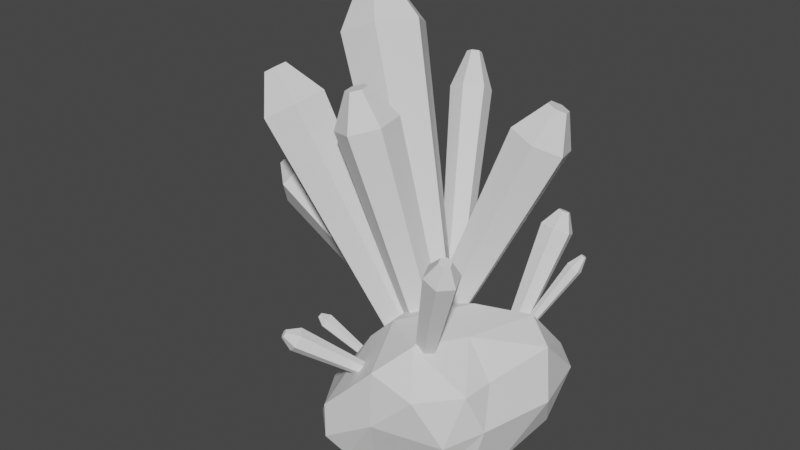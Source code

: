 # Source: CS_crystalrock03.blend  (saved by Blender 2.80.75; exported with 4.5.12 LTS)
import bpy
from mathutils import Matrix  # noqa: F401  (used for matrix-valued properties, if any)

bpy.ops.wm.read_factory_settings(use_empty=True)
scene = bpy.context.scene
scene.name = 'Scene'

# ---- collections
col_collection = bpy.data.collections.new('Collection'); scene.collection.children.link(col_collection)

# ---- world
world_world = bpy.data.worlds.new('World'); scene.world = world_world
world_world.use_nodes = True; world_world.node_tree.nodes.clear()
_N = world_world.node_tree.nodes; _L = world_world.node_tree.links
n0 = _N.new('ShaderNodeOutputWorld'); n0.name = 'World Output'; n0.location = (300, 300)
n1 = _N.new('ShaderNodeBackground'); n1.name = 'Background'; n1.location = (10, 300)
n1.inputs[0].default_value = (0.05088, 0.05088, 0.05088, 1.0)
_L.new(n1.outputs[0], n0.inputs[0])
n0.is_active_output = True
world_world.color = (0.05088, 0.05088, 0.05088)
world_world.use_sun_shadow = False
world_world.sun_shadow_jitter_overblur = 0.0

# ---- meshes
me_cylinder_005 = bpy.data.meshes.new('Cylinder.005')
me_cylinder_005.from_pydata([(0.8357, 0.4566, 0.8492), (0.2254, 0.2755, 3.781), (0.8669, 0.2165, 0.8323), (0.2828, -0.1675, 3.75), (0.6811, 0.07421, 0.7679), (-0.0599, -0.4299, 3.631), (0.4641, 0.1721, 0.7203), (-0.4601, -0.2494, 3.543), (0.433, 0.4122, 0.7371), (-0.5176, 0.1936, 3.574), (0.6188, 0.5545, 0.8016), (-0.1748, 0.456, 3.693), (-0.09986, -0.1001, 4.162), (-0.1203, 0.05734, 4.173), (-0.2217, -0.1935, 4.119), (-0.364, -0.1293, 4.088), (-0.3845, 0.02823, 4.099), (-0.2626, 0.1215, 4.141), (0.6946, 0.9795, 0.501), (-0.8455, 2.136, 4.384), (0.8519, 0.696, 0.6345), (-0.5553, 1.614, 4.63), (0.6862, 0.387, 0.6341), (-0.861, 1.044, 4.629), (0.3631, 0.3615, 0.5002), (-1.457, 0.9965, 4.382), (0.2058, 0.645, 0.3667), (-1.747, 1.519, 4.136), (0.3715, 0.954, 0.3671), (-1.441, 2.089, 4.137), (-1.213, 1.729, 5.102), (-1.316, 1.915, 5.015), (-1.321, 1.526, 5.102), (-1.533, 1.51, 5.014), (-1.636, 1.695, 4.926), (-1.528, 1.898, 4.927), (0.7287, 1.047, 0.4724), (-0.1089, 2.797, 3.324), (0.7475, 0.9118, 0.5569), (-0.07432, 2.547, 3.48), (0.6207, 0.8027, 0.5782), (-0.3081, 2.346, 3.519), (0.4752, 0.8292, 0.515), (-0.5765, 2.395, 3.402), (0.4564, 0.9648, 0.4305), (-0.6111, 2.645, 3.247), (0.5832, 1.074, 0.4092), (-0.3773, 2.846, 3.207), (-0.4009, 2.848, 3.871), (-0.4132, 2.937, 3.816), (-0.4841, 2.776, 3.885), (-0.5795, 2.794, 3.844), (-0.5918, 2.883, 3.788), (-0.5087, 2.954, 3.774), (0.4097, 1.034, 0.5192), (-1.228, 2.956, 1.643), (0.3792, 0.9496, 0.6118), (-1.284, 2.8, 1.814), (0.2767, 0.8627, 0.5975), (-1.473, 2.64, 1.787), (0.2049, 0.86, 0.4906), (-1.606, 2.635, 1.59), (0.2355, 0.9442, 0.3979), (-1.549, 2.79, 1.419), (0.3379, 1.031, 0.4122), (-1.36, 2.951, 1.445), (-1.65, 3.098, 1.867), (-1.63, 3.153, 1.807), (-1.717, 3.041, 1.858), (-1.764, 3.039, 1.788), (-1.744, 3.094, 1.727), (-1.677, 3.151, 1.736), (0.3834, 0.7512, 0.6973), (-2.216, 1.335, 2.027), (0.37, 0.507, 0.7636), (-2.241, 0.8848, 2.15), (0.281, 0.3779, 0.6172), (-2.405, 0.6467, 1.88), (0.2055, 0.4931, 0.4044), (-2.545, 0.8592, 1.487), (0.219, 0.7373, 0.3381), (-2.52, 1.31, 1.365), (0.3079, 0.8664, 0.4845), (-2.356, 1.548, 1.635), (-2.766, 1.099, 2.093), (-2.757, 1.259, 2.05), (-2.824, 1.014, 1.997), (-2.874, 1.09, 1.857), (-2.865, 1.25, 1.814), (-2.807, 1.335, 1.91), (0.3267, 0.5441, 0.6626), (-1.43, 0.5502, 3.651), (0.5206, 0.3698, 0.7658), (-1.072, 0.2287, 3.842), (0.4944, 0.09301, 0.7287), (-1.12, -0.2818, 3.773), (0.2742, -0.009408, 0.5884), (-1.527, -0.4707, 3.514), (0.0803, 0.1649, 0.4852), (-1.884, -0.1492, 3.324), (0.1065, 0.4417, 0.5223), (-1.836, 0.3613, 3.392), (-1.623, 0.0699, 4.156), (-1.75, 0.1842, 4.088), (-1.64, -0.1116, 4.131), (-1.785, -0.1788, 4.039), (-1.912, -0.06444, 3.972), (-1.895, 0.1171, 3.996), (0.9279, 0.5794, 0.6798), (2.08, 1.28, 3.36), (0.7744, 0.4193, 0.7783), (1.797, 0.9848, 3.542), (0.5495, 0.4879, 0.8385), (1.382, 1.111, 3.653), (0.4781, 0.7167, 0.8002), (1.251, 1.533, 3.582), (0.6316, 0.8769, 0.7016), (1.534, 1.829, 3.4), (0.8565, 0.8082, 0.6414), (1.949, 1.702, 3.289), (1.869, 1.38, 3.94), (1.97, 1.485, 3.876), (1.721, 1.425, 3.98), (1.675, 1.575, 3.955), (1.775, 1.68, 3.89), (1.923, 1.635, 3.85), (0.5469, -0.7534, 0.5653), (-0.1688, -1.37, 1.152), (0.6135, -0.7697, 0.6235), (-0.04593, -1.4, 1.259), (0.6702, -0.8381, 0.6091), (0.05857, -1.526, 1.233), (0.6602, -0.8902, 0.5364), (0.04023, -1.623, 1.099), (0.5936, -0.8738, 0.4781), (-0.08261, -1.592, 0.9911), (0.537, -0.8055, 0.4926), (-0.1871, -1.466, 1.018), (-0.1664, -1.572, 1.266), (-0.21, -1.561, 1.228), (-0.1292, -1.617, 1.257), (-0.1357, -1.651, 1.209), (-0.1794, -1.64, 1.171), (-0.2166, -1.595, 1.18), (-0.3722, 0.3046, -0.1481), (-1.048, 0.1989, 0.2768), (-0.3375, 0.2691, -0.1059), (-0.9843, 0.1334, 0.3546), (-0.3288, 0.2054, -0.1164), (-0.9683, 0.01581, 0.3353), (-0.3548, 0.1772, -0.1691), (-1.016, -0.03625, 0.2382), (-0.3895, 0.2127, -0.2113), (-1.08, 0.02926, 0.1603), (-0.3982, 0.2764, -0.2008), (-1.096, 0.1468, 0.1797), (-1.124, 0.07388, 0.3597), (-1.147, 0.09717, 0.332), (-1.118, 0.03207, 0.3528), (-1.135, 0.01356, 0.3183), (-1.158, 0.03685, 0.2906), (-1.164, 0.07866, 0.2975), (1.576, 1.282, 0.4611), (1.873, 1.945, 1.926), (1.485, 1.2, 0.5114), (1.705, 1.795, 2.019), (1.358, 1.235, 0.5113), (1.47, 1.859, 2.018), (1.321, 1.352, 0.4608), (1.403, 2.075, 1.925), (1.412, 1.433, 0.4104), (1.571, 2.225, 1.832), (1.54, 1.398, 0.4105), (1.806, 2.16, 1.833), (1.692, 2.046, 2.197), (1.752, 2.1, 2.164), (1.609, 2.069, 2.197), (1.585, 2.146, 2.164), (1.645, 2.199, 2.131), (1.728, 2.176, 2.131), (1.604, 1.275, 0.4503), (2.178, 1.729, 1.526), (1.556, 1.257, 0.4822), (2.089, 1.696, 1.585), (1.505, 1.294, 0.4902), (1.995, 1.765, 1.6), (1.503, 1.35, 0.4663), (1.991, 1.868, 1.556), (1.551, 1.368, 0.4345), (2.08, 1.901, 1.497), (1.602, 1.331, 0.4264), (2.173, 1.832, 1.482), (2.172, 1.841, 1.733), (2.204, 1.853, 1.712), (2.139, 1.866, 1.738), (2.137, 1.902, 1.722), (2.169, 1.914, 1.701), (2.202, 1.89, 1.696), (1.228, -0.6416, 0.9144), (1.651, -1.022, 2.451), (1.184, -0.5222, 0.9513), (1.57, -0.8018, 2.519), (1.264, -0.417, 0.9455), (1.719, -0.6079, 2.508), (1.389, -0.4314, 0.9027), (1.949, -0.6344, 2.43), (1.433, -0.5508, 0.8658), (2.03, -0.8547, 2.361), (1.352, -0.656, 0.8716), (1.881, -1.049, 2.372), (1.798, -0.8663, 2.718), (1.827, -0.9447, 2.693), (1.851, -0.7974, 2.714), (1.933, -0.8068, 2.686), (1.962, -0.8851, 2.661), (1.909, -0.9541, 2.665)], [], [(0, 1, 3, 2), (2, 3, 5, 4), (4, 5, 7, 6), (6, 7, 9, 8), (5, 3, 12, 14), (8, 9, 11, 10), (10, 11, 1, 0), (0, 2, 4, 6, 8, 10), (12, 13, 17, 16, 15, 14), (11, 9, 16, 17), (3, 1, 13, 12), (7, 5, 14, 15), (1, 11, 17, 13), (9, 7, 15, 16), (18, 19, 21, 20), (20, 21, 23, 22), (22, 23, 25, 24), (24, 25, 27, 26), (23, 21, 30, 32), (26, 27, 29, 28), (28, 29, 19, 18), (18, 20, 22, 24, 26, 28), (30, 31, 35, 34, 33, 32), (29, 27, 34, 35), (21, 19, 31, 30), (25, 23, 32, 33), (19, 29, 35, 31), (27, 25, 33, 34), (36, 37, 39, 38), (38, 39, 41, 40), (40, 41, 43, 42), (42, 43, 45, 44), (41, 39, 48, 50), (44, 45, 47, 46), (46, 47, 37, 36), (36, 38, 40, 42, 44, 46), (48, 49, 53, 52, 51, 50), (47, 45, 52, 53), (39, 37, 49, 48), (43, 41, 50, 51), (37, 47, 53, 49), (45, 43, 51, 52), (54, 55, 57, 56), (56, 57, 59, 58), (58, 59, 61, 60), (60, 61, 63, 62), (59, 57, 66, 68), (62, 63, 65, 64), (64, 65, 55, 54), (54, 56, 58, 60, 62, 64), (66, 67, 71, 70, 69, 68), (65, 63, 70, 71), (57, 55, 67, 66), (61, 59, 68, 69), (55, 65, 71, 67), (63, 61, 69, 70), (72, 73, 75, 74), (74, 75, 77, 76), (76, 77, 79, 78), (78, 79, 81, 80), (77, 75, 84, 86), (80, 81, 83, 82), (82, 83, 73, 72), (72, 74, 76, 78, 80, 82), (84, 85, 89, 88, 87, 86), (83, 81, 88, 89), (75, 73, 85, 84), (79, 77, 86, 87), (73, 83, 89, 85), (81, 79, 87, 88), (90, 91, 93, 92), (92, 93, 95, 94), (94, 95, 97, 96), (96, 97, 99, 98), (95, 93, 102, 104), (98, 99, 101, 100), (100, 101, 91, 90), (90, 92, 94, 96, 98, 100), (102, 103, 107, 106, 105, 104), (101, 99, 106, 107), (93, 91, 103, 102), (97, 95, 104, 105), (91, 101, 107, 103), (99, 97, 105, 106), (108, 109, 111, 110), (110, 111, 113, 112), (112, 113, 115, 114), (114, 115, 117, 116), (113, 111, 120, 122), (116, 117, 119, 118), (118, 119, 109, 108), (108, 110, 112, 114, 116, 118), (120, 121, 125, 124, 123, 122), (119, 117, 124, 125), (111, 109, 121, 120), (115, 113, 122, 123), (109, 119, 125, 121), (117, 115, 123, 124), (126, 127, 129, 128), (128, 129, 131, 130), (130, 131, 133, 132), (132, 133, 135, 134), (131, 129, 138, 140), (134, 135, 137, 136), (136, 137, 127, 126), (126, 128, 130, 132, 134, 136), (138, 139, 143, 142, 141, 140), (137, 135, 142, 143), (129, 127, 139, 138), (133, 131, 140, 141), (127, 137, 143, 139), (135, 133, 141, 142), (144, 145, 147, 146), (146, 147, 149, 148), (148, 149, 151, 150), (150, 151, 153, 152), (149, 147, 156, 158), (152, 153, 155, 154), (154, 155, 145, 144), (144, 146, 148, 150, 152, 154), (156, 157, 161, 160, 159, 158), (155, 153, 160, 161), (147, 145, 157, 156), (151, 149, 158, 159), (145, 155, 161, 157), (153, 151, 159, 160), (162, 163, 165, 164), (164, 165, 167, 166), (166, 167, 169, 168), (168, 169, 171, 170), (167, 165, 174, 176), (170, 171, 173, 172), (172, 173, 163, 162), (162, 164, 166, 168, 170, 172), (174, 175, 179, 178, 177, 176), (173, 171, 178, 179), (165, 163, 175, 174), (169, 167, 176, 177), (163, 173, 179, 175), (171, 169, 177, 178), (180, 181, 183, 182), (182, 183, 185, 184), (184, 185, 187, 186), (186, 187, 189, 188), (185, 183, 192, 194), (188, 189, 191, 190), (190, 191, 181, 180), (180, 182, 184, 186, 188, 190), (192, 193, 197, 196, 195, 194), (191, 189, 196, 197), (183, 181, 193, 192), (187, 185, 194, 195), (181, 191, 197, 193), (189, 187, 195, 196), (198, 199, 201, 200), (200, 201, 203, 202), (202, 203, 205, 204), (204, 205, 207, 206), (203, 201, 210, 212), (206, 207, 209, 208), (208, 209, 199, 198), (198, 200, 202, 204, 206, 208), (210, 211, 215, 214, 213, 212), (209, 207, 214, 215), (201, 199, 211, 210), (205, 203, 212, 213), (199, 209, 215, 211), (207, 205, 213, 214)])
_uv = me_cylinder_005.uv_layers.new(name='UVMap')
_uv.uv.foreach_set('vector', [0.9792, 0.0, 0.9792, 0.2753, 0.9312, 0.2796, 0.9532, 0.002361, 0.7578, 0.006697, 0.7578, 0.3151, 0.7177, 0.3028, 0.7361, 0.0, 0.7361, 0.0, 0.7177, 0.3028, 0.6731, 0.3074, 0.7119, 0.002485, 0.8124, 0.3252, 0.7578, 0.06784, 0.8055, 0.0691, 0.8382, 0.3259, 0.7177, 0.3028, 0.7578, 0.3151, 0.7257, 0.3686, 0.7115, 0.3642, 0.2834, 0.7596, 0.2451, 0.445, 0.2826, 0.4327, 0.3038, 0.7529, 0.3038, 0.7529, 0.2826, 0.4327, 0.3288, 0.4359, 0.3288, 0.7547, 0.7958, 0.3484, 0.7823, 0.371, 0.7633, 0.371, 0.7578, 0.3484, 0.7713, 0.3259, 0.7903, 0.3259, 0.0683, 0.8212, 0.05121, 0.8202, 0.04142, 0.8078, 0.04872, 0.7964, 0.06581, 0.7974, 0.0756, 0.8098, 0.8382, 0.0445, 0.8055, 0.0691, 0.7894, 0.008746, 0.801, 0.0, 0.0756, 0.8774, 0.02754, 0.8745, 0.05121, 0.8202, 0.0683, 0.8212, 0.6731, 0.3074, 0.7177, 0.3028, 0.7115, 0.3642, 0.6956, 0.3658, 0.02754, 0.8745, 0.0, 0.8395, 0.04142, 0.8078, 0.05121, 0.8202, 0.8055, 0.0691, 0.7578, 0.06784, 0.7724, 0.008296, 0.7894, 0.008746, 0.1174, 0.04509, 0.122, 0.3952, 0.05673, 0.4132, 0.08198, 0.05485, 0.08198, 0.05485, 0.05673, 0.4132, 0.0, 0.3806, 0.05122, 0.03718, 0.355, 0.5575, 0.3386, 0.07944, 0.4096, 0.07944, 0.3935, 0.5575, 0.1537, 0.4029, 0.122, 0.02284, 0.1839, 0.0, 0.1872, 0.3905, 0.5626, 0.7823, 0.6088, 0.7337, 0.6443, 0.8138, 0.6279, 0.8311, 0.1872, 0.3905, 0.1839, 0.0, 0.2451, 0.02284, 0.2204, 0.4029, 0.4271, 0.5568, 0.4096, 0.07678, 0.4804, 0.07678, 0.4655, 0.5568, 0.1174, 0.04509, 0.08198, 0.05485, 0.05122, 0.03718, 0.05587, 0.009755, 0.09128, 0.0, 0.122, 0.01767, 0.6443, 0.8138, 0.6679, 0.8131, 0.675, 0.8296, 0.6586, 0.8469, 0.6351, 0.8476, 0.6279, 0.8311, 0.2442, 0.7612, 0.2961, 0.8032, 0.2201, 0.846, 0.2016, 0.8311, 0.6088, 0.7337, 0.675, 0.7317, 0.6679, 0.8131, 0.6443, 0.8138, 0.4096, 0.07944, 0.3386, 0.07944, 0.3616, 0.0, 0.3869, 1.057e-07, 0.4804, 0.07678, 0.4096, 0.07678, 0.4362, 0.0, 0.4613, 5.287e-08, 0.2961, 0.8032, 0.3042, 0.8697, 0.2229, 0.8697, 0.2201, 0.846, 0.09366, 0.7281, 0.07877, 0.4132, 0.1113, 0.4137, 0.1113, 0.7284, 0.7838, 0.8093, 0.7583, 0.4388, 0.7824, 0.4321, 0.7969, 0.8056, 0.7969, 0.8056, 0.7824, 0.4321, 0.8141, 0.433, 0.8141, 0.8062, 0.2098, 0.7612, 0.2016, 0.4639, 0.2342, 0.4639, 0.2274, 0.7612, 0.8137, 0.8775, 0.7811, 0.8797, 0.7987, 0.8253, 0.8102, 0.8245, 0.9829, 0.664, 0.9701, 0.3768, 1.0, 0.3876, 0.9991, 0.6699, 0.8678, 0.3774, 0.8463, 0.7416, 0.8141, 0.7406, 0.8504, 0.3768, 1.0, 0.6821, 0.9846, 0.6885, 0.9684, 0.6827, 0.9676, 0.6705, 0.9829, 0.664, 0.9991, 0.6699, 0.7987, 0.8253, 0.7905, 0.8181, 0.794, 0.8101, 0.8056, 0.8093, 0.8137, 0.8165, 0.8102, 0.8245, 0.8463, 0.7416, 0.8678, 0.7501, 0.8428, 0.8093, 0.8351, 0.8062, 0.7811, 0.8797, 0.7583, 0.8594, 0.7905, 0.8181, 0.7987, 0.8253, 0.8141, 0.433, 0.7824, 0.4321, 0.7855, 0.3768, 0.7968, 0.3772, 0.8141, 0.7406, 0.8463, 0.7416, 0.8351, 0.8062, 0.8237, 0.8059, 0.2342, 0.4639, 0.2016, 0.4639, 0.2132, 0.4029, 0.2247, 0.4029, 0.9059, 0.3452, 0.8846, 0.05185, 0.9079, 0.0541, 0.9186, 0.3465, 0.9186, 0.3465, 0.9079, 0.0541, 0.9312, 0.04951, 0.9312, 0.344, 0.1043, 0.7301, 0.1043, 0.9966, 0.07877, 0.9935, 0.09046, 0.7284, 0.8595, 0.3497, 0.8382, 0.04839, 0.8622, 0.04553, 0.8725, 0.3481, 0.9312, 0.04951, 0.9079, 0.0541, 0.9061, 0.001631, 0.9144, 0.0, 0.8725, 0.3481, 0.8622, 0.04553, 0.8846, 0.04779, 0.8846, 0.3493, 0.9794, 1.0, 0.9676, 0.7406, 0.9935, 0.7384, 0.9935, 0.9988, 0.86, 0.3584, 0.86, 0.371, 0.8491, 0.3749, 0.8382, 0.3662, 0.8382, 0.3536, 0.8491, 0.3497, 0.06897, 0.9276, 0.0634, 0.934, 0.05435, 0.9334, 0.05088, 0.9264, 0.05645, 0.92, 0.0655, 0.9206, 0.8846, 0.04779, 0.8622, 0.04553, 0.8594, 0.0, 0.8673, 0.0008039, 0.9079, 0.0541, 0.8846, 0.05185, 0.8978, 0.0008324, 0.9061, 0.001631, 0.04353, 0.8774, 0.06897, 0.8792, 0.0655, 0.9206, 0.05645, 0.92, 0.9935, 0.7384, 0.9676, 0.7406, 0.9719, 0.6893, 0.9812, 0.6885, 0.8622, 0.04553, 0.8382, 0.04839, 0.8509, 0.001017, 0.8594, 0.0, 0.4193, 0.9398, 0.4096, 0.6119, 0.4609, 0.6119, 0.4472, 0.9398, 0.01947, 0.7964, 0.0, 0.4666, 0.03937, 0.466, 0.04081, 0.796, 0.04081, 0.796, 0.03937, 0.466, 0.07877, 0.4666, 0.06217, 0.7964, 0.8765, 0.7601, 0.8678, 0.4313, 0.9192, 0.4313, 0.9044, 0.7601, 0.03937, 0.466, 0.0, 0.4666, 0.02516, 0.4134, 0.03916, 0.4132, 0.1421, 0.7861, 0.122, 0.4563, 0.16, 0.4556, 0.1626, 0.7857, 0.1626, 0.7857, 0.16, 0.4556, 0.2016, 0.4563, 0.1852, 0.7861, 0.2898, 0.9079, 0.2686, 0.9259, 0.2474, 0.9157, 0.2474, 0.8876, 0.2686, 0.8697, 0.2898, 0.8798, 0.1566, 0.9142, 0.1489, 0.8975, 0.1567, 0.8808, 0.1721, 0.8808, 0.1798, 0.8975, 0.172, 0.9142, 0.16, 0.4556, 0.122, 0.4563, 0.1487, 0.4031, 0.1622, 0.4029, 0.4609, 0.6119, 0.4096, 0.6119, 0.4222, 0.5568, 0.4405, 0.5568, 0.07877, 0.4666, 0.03937, 0.466, 0.03916, 0.4132, 0.05316, 0.4134, 0.2016, 0.4563, 0.16, 0.4556, 0.1622, 0.4029, 0.177, 0.4031, 0.9192, 0.4313, 0.8678, 0.4313, 0.8799, 0.3768, 0.8982, 0.3768, 0.548, 0.007214, 0.5236, 0.3801, 0.4804, 0.3668, 0.5246, 0.0, 0.6731, 0.0, 0.6301, 0.2968, 0.577, 0.3024, 0.6443, 0.003022, 0.3088, 0.4327, 0.2451, 0.07701, 0.3, 0.07443, 0.3386, 0.4313, 0.5834, 0.7317, 0.577, 0.3909, 0.6238, 0.3768, 0.6088, 0.7241, 0.577, 0.3024, 0.6301, 0.2968, 0.6159, 0.3676, 0.597, 0.3696, 0.6088, 0.7241, 0.6238, 0.3768, 0.675, 0.3909, 0.6366, 0.7317, 0.577, 0.005558, 0.577, 0.377, 0.5236, 0.3801, 0.548, 0.007214, 0.6234, 0.8922, 0.6234, 0.8657, 0.6484, 0.8476, 0.6735, 0.856, 0.6735, 0.8825, 0.6484, 0.9006, 0.1722, 0.8808, 0.1614, 0.868, 0.1708, 0.8533, 0.1909, 0.8514, 0.2016, 0.8642, 0.1922, 0.8789, 0.1451, 0.7914, 0.2016, 0.7861, 0.1909, 0.8514, 0.1708, 0.8533, 0.6301, 0.2968, 0.6731, 0.3226, 0.6312, 0.3768, 0.6159, 0.3676, 0.3, 0.07443, 0.2451, 0.07701, 0.2624, 0.006958, 0.282, 0.00604, 0.1188, 0.8329, 0.1451, 0.7914, 0.1708, 0.8533, 0.1614, 0.868, 0.3386, 0.05745, 0.3, 0.07443, 0.282, 0.00604, 0.2957, 0.0, 0.5437, 0.7635, 0.5278, 0.4312, 0.5625, 0.4313, 0.5625, 0.7635, 0.9584, 0.3768, 0.9676, 0.7091, 0.9192, 0.7091, 0.9322, 0.3768, 0.6754, 0.7616, 0.675, 0.4307, 0.7218, 0.4339, 0.7007, 0.7634, 0.7007, 0.7634, 0.7218, 0.4339, 0.7583, 0.4339, 0.7205, 0.7634, 0.9192, 0.7091, 0.9676, 0.7091, 0.9572, 0.7624, 0.94, 0.7624, 0.3822, 0.5575, 0.3874, 0.8863, 0.3386, 0.8863, 0.3558, 0.5575, 0.518, 0.7657, 0.4804, 0.4352, 0.5278, 0.4312, 0.5437, 0.7635, 0.2016, 0.8833, 0.2245, 0.8697, 0.2474, 0.8828, 0.2474, 0.9096, 0.2245, 0.9233, 0.2016, 0.9102, 0.1489, 0.8897, 0.1489, 0.9073, 0.1339, 0.9161, 0.1188, 0.9073, 0.1188, 0.8896, 0.1339, 0.8808, 0.3386, 0.8863, 0.3874, 0.8863, 0.3744, 0.9425, 0.3571, 0.9425, 0.5625, 0.4313, 0.5278, 0.4312, 0.5161, 0.3801, 0.5284, 0.3801, 0.7218, 0.4339, 0.675, 0.4307, 0.7013, 0.3768, 0.7179, 0.378, 0.5278, 0.4312, 0.4804, 0.4352, 0.4992, 0.3815, 0.5161, 0.3801, 0.7583, 0.4339, 0.7218, 0.4339, 0.7179, 0.378, 0.7308, 0.378, 0.4684, 0.9273, 0.4624, 0.8418, 0.4797, 0.8459, 0.4777, 0.9296, 0.4639, 0.8418, 0.4609, 0.7207, 0.4792, 0.7207, 0.4737, 0.8418, 0.6234, 0.851, 0.6234, 0.9397, 0.606, 0.943, 0.6139, 0.8528, 0.6139, 0.8528, 0.606, 0.943, 0.5926, 0.9334, 0.6067, 0.8476, 0.4792, 0.7207, 0.4609, 0.7207, 0.4664, 0.6996, 0.4729, 0.6996, 0.4651, 0.6996, 0.4609, 0.5764, 0.4792, 0.5764, 0.475, 0.6996, 0.5831, 0.9553, 0.5626, 0.8719, 0.5803, 0.8732, 0.5926, 0.956, 0.4684, 0.9273, 0.4777, 0.9296, 0.4797, 0.937, 0.4722, 0.9422, 0.4629, 0.94, 0.4609, 0.9325, 0.8139, 0.9046, 0.8097, 0.9091, 0.8037, 0.9092, 0.8018, 0.9047, 0.806, 0.9002, 0.8121, 0.9001, 0.4792, 0.5764, 0.4609, 0.5764, 0.4668, 0.5568, 0.4733, 0.5568, 0.5926, 0.8628, 0.5803, 0.8732, 0.5745, 0.8513, 0.5789, 0.8476, 0.7969, 0.8799, 0.8139, 0.8797, 0.8121, 0.9001, 0.806, 0.9002, 0.5803, 0.8732, 0.5626, 0.8719, 0.5682, 0.8509, 0.5745, 0.8513, 0.7851, 0.8927, 0.7969, 0.8799, 0.806, 0.9002, 0.8018, 0.9047, 0.9466, 0.2818, 0.9409, 0.366, 0.9312, 0.362, 0.9414, 0.2796, 0.02199, 0.8781, 0.01262, 0.9653, 0.0, 0.9642, 0.01515, 0.8774, 0.03656, 0.9764, 0.02199, 0.8956, 0.03484, 0.8951, 0.04353, 0.9761, 0.863, 0.81, 0.863, 0.8993, 0.8536, 0.8989, 0.8579, 0.8098, 0.0, 0.9642, 0.01262, 0.9653, 0.008761, 0.9803, 0.004274, 0.9799, 0.8579, 0.8098, 0.8536, 0.8989, 0.8409, 0.898, 0.851, 0.8093, 0.9534, 0.2813, 0.9534, 0.365, 0.9409, 0.366, 0.9466, 0.2818, 0.5625, 0.7185, 0.5684, 0.715, 0.5744, 0.7187, 0.5744, 0.7259, 0.5684, 0.7294, 0.5625, 0.7258, 0.116, 0.7323, 0.1137, 0.7361, 0.109, 0.7361, 0.1066, 0.7323, 0.1089, 0.7284, 0.1136, 0.7284, 0.8409, 0.898, 0.8536, 0.8989, 0.8505, 0.913, 0.846, 0.9127, 0.01262, 0.9653, 0.02199, 0.9676, 0.01209, 0.9812, 0.008761, 0.9803, 0.03484, 0.8951, 0.02199, 0.8956, 0.02587, 0.8792, 0.03044, 0.879, 0.1175, 0.7481, 0.1043, 0.7481, 0.109, 0.7361, 0.1137, 0.7361, 0.04353, 0.8906, 0.03484, 0.8951, 0.03044, 0.879, 0.03353, 0.8774, 0.5249, 0.766, 0.5249, 0.9445, 0.5063, 0.947, 0.5148, 0.7673, 0.5148, 0.7673, 0.5063, 0.947, 0.4804, 0.944, 0.5008, 0.7657, 0.9393, 0.9687, 0.9192, 0.7973, 0.9454, 0.7969, 0.9535, 0.9685, 0.9535, 0.9685, 0.9454, 0.7969, 0.963, 0.7905, 0.963, 0.965, 0.4804, 0.944, 0.5063, 0.947, 0.4997, 0.9723, 0.4904, 0.9713, 0.3163, 0.9673, 0.3042, 0.7947, 0.3306, 0.7924, 0.3306, 0.9661, 0.7222, 0.9652, 0.7215, 0.7878, 0.748, 0.7878, 0.7366, 0.9652, 0.6473, 0.9206, 0.6353, 0.9288, 0.6234, 0.9228, 0.6234, 0.9087, 0.6353, 0.9006, 0.6473, 0.9065, 0.7771, 0.8954, 0.7676, 0.8954, 0.7627, 0.8876, 0.7674, 0.8797, 0.7769, 0.8797, 0.7818, 0.8876, 0.3306, 0.7924, 0.3042, 0.7947, 0.3089, 0.762, 0.3183, 0.7612, 0.7851, 0.9196, 0.7583, 0.9196, 0.7676, 0.8954, 0.7771, 0.8954, 0.9454, 0.7969, 0.9192, 0.7973, 0.9286, 0.7648, 0.9379, 0.7646, 0.748, 0.7878, 0.7215, 0.7878, 0.7333, 0.7634, 0.7427, 0.7634, 0.963, 0.7905, 0.9454, 0.7969, 0.9379, 0.7646, 0.9441, 0.7624, 0.3936, 0.7229, 0.3874, 0.5803, 0.3983, 0.5793, 0.3995, 0.7224, 0.3995, 0.7224, 0.3983, 0.5793, 0.4093, 0.5803, 0.4055, 0.7229, 0.565, 0.5475, 0.5625, 0.4032, 0.5748, 0.4032, 0.5717, 0.5475, 0.4094, 0.7239, 0.4094, 0.8636, 0.3988, 0.8617, 0.4036, 0.7229, 0.4093, 0.5803, 0.3983, 0.5793, 0.3982, 0.5575, 0.4021, 0.5578, 0.4036, 0.7229, 0.3988, 0.8617, 0.3874, 0.8627, 0.3974, 0.7234, 0.5642, 0.715, 0.5625, 0.5712, 0.5747, 0.5712, 0.5709, 0.715, 0.11, 0.762, 0.1043, 0.7584, 0.1043, 0.7515, 0.11, 0.7481, 0.1156, 0.7516, 0.1156, 0.7586, 0.2342, 0.4092, 0.2342, 0.4048, 0.2381, 0.4029, 0.2419, 0.4054, 0.2419, 0.4097, 0.2381, 0.4116, 0.3874, 0.8627, 0.3988, 0.8617, 0.3974, 0.8863, 0.3934, 0.8867, 0.3983, 0.5793, 0.3874, 0.5803, 0.3943, 0.5578, 0.3982, 0.5575, 0.5748, 0.4032, 0.5625, 0.4032, 0.5659, 0.3801, 0.5703, 0.3801, 0.5747, 0.5712, 0.5625, 0.5712, 0.5656, 0.5475, 0.57, 0.5475, 0.3988, 0.8617, 0.4094, 0.8636, 0.4012, 0.887, 0.3974, 0.8863, 0.9038, 0.7604, 0.9144, 0.9413, 0.891, 0.9407, 0.8911, 0.7601, 0.8911, 0.7601, 0.891, 0.9407, 0.8678, 0.9413, 0.8786, 0.7604, 0.817, 0.9835, 0.8141, 0.8093, 0.8409, 0.8093, 0.8315, 0.9835, 0.6861, 0.9737, 0.675, 0.7925, 0.6989, 0.7914, 0.699, 0.9732, 0.8678, 0.9413, 0.891, 0.9407, 0.8911, 0.9709, 0.8829, 0.9711, 0.699, 0.9732, 0.6989, 0.7914, 0.7215, 0.7925, 0.7113, 0.9737, 0.5316, 0.9607, 0.5249, 0.7988, 0.5518, 0.7988, 0.5462, 0.9607, 0.8846, 0.3666, 0.8846, 0.3525, 0.8965, 0.3465, 0.9085, 0.3546, 0.9085, 0.3688, 0.8965, 0.3748, 0.799, 0.3336, 0.8039, 0.3259, 0.8134, 0.3259, 0.8181, 0.3336, 0.8132, 0.3414, 0.8036, 0.3414, 0.7215, 0.7925, 0.6989, 0.7914, 0.698, 0.7634, 0.706, 0.7637, 0.891, 0.9407, 0.9144, 0.9413, 0.8994, 0.9711, 0.8911, 0.9709, 0.8227, 0.3663, 0.7958, 0.3663, 0.8036, 0.3414, 0.8132, 0.3414, 0.5518, 0.7988, 0.5249, 0.7988, 0.5336, 0.7657, 0.5431, 0.7657, 0.6989, 0.7914, 0.675, 0.7925, 0.6895, 0.7637, 0.698, 0.7634])
me_cylinder_005.use_remesh_preserve_volume = False
me_cylinder_005.use_remesh_preserve_attributes = False
me_cylinder_005.use_mirror_vertex_groups = False
me_cylinder_005.update()
me_icosphere = bpy.data.meshes.new('Icosphere')
me_icosphere.from_pydata([(1.252, 0.6227, 1.191), (1.633, 2.059, 0.1579), (1.683, 1.39, -0.7402), (0.2025, -0.3251, 0.7055), (2.529, 0.6132, 0.1523), (2.299, 1.553, 0.123), (0.3784, 0.5054, 0.9302), (1.525, 1.568, 0.4894), (2.078, 1.598, 0.4099), (1.935, 1.043, 1.083), (1.622, 2.077, -0.218), (2.372, 0.766, 0.8822), (0.6977, 2.127, -0.1665), (-0.7871, 0.383, -0.6633), (-0.3618, 0.8226, 0.04293), (-1.022, 0.936, -0.7373), (-0.6767, -0.1465, -0.4281), (1.031, -1.295, 0.1233), (-0.4533, -0.6607, -0.6594), (0.9505, -0.6102, -1.143), (2.181, 0.1098, -0.6637), (1.704, -0.415, -1.168), (2.046, -0.5354, -0.7446), (1.478, -0.9565, -0.7573), (0.9485, 0.1535, -1.189), (2.23, -0.4259, 0.1045), (2.297, 0.9944, -0.4703), (0.513, -0.2914, -1.167), (-0.1058, 0.1379, 0.2815), (-0.7601, -0.1911, -0.9014), (-0.5763, 1.186, -1.233), (0.6319, 1.296, 0.4864), (-0.5954, 1.239, -0.1871), (-0.4816, -0.09585, -1.26), (-0.3529, -0.453, -1.169), (0.5008, 2.034, -0.7684), (-0.691, 1.421, -0.8588), (-0.1569, -0.445, 0.1157), (-0.0358, 1.784, -0.5522), (-0.777, 0.5649, -1.106), (-0.5058, 1.504, -0.3876), (2.073, 1.855, -0.05858), (1.934, -0.8143, -0.3527), (0.2809, 1.297, -1.156), (-0.4046, 0.536, -1.217), (0.8886, 2.152, -0.5702), (1.684, 0.5985, -0.9866), (0.5913, -0.2965, 1.094), (2.065, -0.6308, 0.6825), (1.96, -0.9579, 0.01464), (0.2529, -1.337, -0.3846), (1.326, -0.7923, 1.232), (1.077, 0.06685, 1.261), (0.1927, -1.277, 0.07883), (0.9624, -1.192, 0.8746), (0.5128, -1.181, -0.6718), (1.658, -0.04095, 1.149), (2.101, -0.1683, 0.6925), (0.8623, -1.002, -0.7169), (1.605, -1.173, 0.6863), (0.2191, -0.02372, -1.352)], [], [(39, 30, 44), (9, 0, 56), (52, 0, 6), (0, 31, 6), (8, 9, 11), (9, 31, 0), (5, 26, 41), (18, 53, 37), (27, 55, 34), (6, 47, 52), (52, 56, 0), (32, 40, 15), (29, 13, 39), (5, 41, 8), (27, 60, 24), (23, 21, 22), (49, 25, 48), (19, 23, 58), (3, 53, 54), (4, 26, 5), (8, 1, 7), (21, 24, 46), (52, 51, 56), (8, 11, 5), (37, 53, 3), (57, 11, 56), (20, 4, 25), (41, 26, 2), (11, 4, 5), (46, 26, 20), (26, 46, 2), (56, 11, 9), (1, 8, 41), (9, 8, 7), (29, 39, 33), (18, 34, 50), (41, 2, 10), (13, 14, 32), (37, 28, 14), (57, 4, 11), (7, 31, 9), (45, 2, 35), (24, 60, 44), (2, 45, 10), (48, 57, 56), (21, 19, 24), (48, 56, 51), (24, 43, 46), (25, 42, 22), (41, 10, 1), (14, 28, 6), (45, 1, 10), (31, 7, 12), (25, 57, 48), (22, 20, 25), (33, 60, 34), (4, 57, 25), (4, 20, 26), (43, 35, 2), (29, 34, 18), (13, 16, 14), (34, 60, 27), (33, 44, 60), (24, 44, 43), (12, 35, 38), (45, 12, 1), (45, 35, 12), (1, 12, 7), (39, 44, 33), (27, 19, 58), (3, 28, 37), (46, 20, 21), (27, 24, 19), (55, 50, 34), (20, 22, 21), (19, 21, 23), (22, 42, 23), (18, 37, 16), (29, 16, 13), (18, 50, 53), (54, 53, 17), (55, 27, 58), (36, 15, 40), (13, 32, 15), (6, 31, 32), (14, 16, 37), (32, 14, 6), (34, 29, 33), (29, 18, 16), (15, 39, 13), (38, 36, 40), (38, 35, 43), (12, 38, 31), (32, 31, 40), (15, 36, 30), (30, 43, 44), (30, 38, 43), (38, 30, 36), (39, 15, 30), (42, 25, 49), (6, 28, 3), (31, 38, 40), (46, 43, 2), (6, 3, 47), (50, 17, 53), (54, 47, 3), (55, 58, 17), (58, 49, 17), (50, 55, 17), (47, 54, 51), (52, 47, 51), (59, 51, 54), (42, 58, 23), (49, 59, 17), (48, 59, 49), (59, 54, 17), (42, 49, 58), (48, 51, 59)])
_uv = me_icosphere.uv_layers.new(name='UVMap')
_uv.uv.foreach_set('vector', [0.9785, 0.3223, 0.9785, 0.4129, 0.9335, 0.3533, 0.1061, 0.4637, 0.225, 0.4412, 0.245, 0.5255, 0.3007, 0.4734, 0.225, 0.4412, 0.3237, 0.3425, 0.225, 0.4412, 0.2052, 0.264, 0.3237, 0.3425, 0.2685, 0.9415, 0.1411, 0.9075, 0.1579, 0.8474, 0.1061, 0.4637, 0.2052, 0.264, 0.225, 0.4412, 0.3079, 0.9132, 0.3543, 0.7985, 0.3477, 0.9492, 0.4002, 0.7391, 0.4859, 0.5838, 0.5266, 0.7166, 0.9408, 0.7061, 0.7947, 0.722, 0.9057, 0.5749, 0.3237, 0.3425, 0.3844, 0.4388, 0.3007, 0.4734, 0.3007, 0.4734, 0.245, 0.5255, 0.225, 0.4412, 0.3244, 0.08751, 0.2827, 0.05671, 0.3844, 0.01707, 0.3844, 0.8321, 0.449, 0.9007, 0.4027, 0.9417, 0.3079, 0.9132, 0.3477, 0.9492, 0.2685, 0.9415, 0.9408, 0.7061, 0.9824, 0.6557, 1.0, 0.7708, 0.8475, 0.8657, 0.9523, 0.887, 0.9033, 0.9515, 0.1644, 0.5605, 0.1886, 0.6353, 0.09523, 0.6451, 0.9131, 0.7738, 0.8475, 0.8657, 0.8258, 0.7735, 0.6256, 0.6844, 0.4859, 0.5838, 0.6266, 0.5106, 0.2499, 0.7782, 0.3543, 0.7985, 0.3079, 0.9132, 0.01615, 0.3704, 0.01164, 0.2694, 0.08152, 0.3281, 0.8009, 0.1327, 0.7142, 0.2369, 0.6643, 0.1122, 0.3007, 0.4734, 0.3575, 0.5588, 0.245, 0.5255, 0.2685, 0.9415, 0.1579, 0.8474, 0.3079, 0.9132, 0.5266, 0.7166, 0.4859, 0.5838, 0.6256, 0.6844, 0.8009, 0.4368, 0.8177, 0.3223, 0.8979, 0.4368, 0.3249, 0.6647, 0.2499, 0.7782, 0.1886, 0.6353, 0.4456, 0.008214, 0.5897, 0.0, 0.5491, 0.09166, 0.1579, 0.8474, 0.2499, 0.7782, 0.3079, 0.9132, 0.6643, 0.1122, 0.5897, 0.0, 0.7083, 0.0388, 0.5897, 0.0, 0.6643, 0.1122, 0.5491, 0.09166, 0.8979, 0.4368, 0.8177, 0.3223, 0.8905, 0.3316, 0.3243, 1.0, 0.2685, 0.9415, 0.3477, 0.9492, 0.1061, 0.4637, 0.01615, 0.3704, 0.08152, 0.3281, 0.8982, 0.5204, 1.0, 0.5106, 0.9507, 0.5521, 0.8294, 0.5748, 0.9057, 0.5749, 0.7433, 0.6912, 0.4456, 0.008214, 0.5491, 0.09166, 0.4205, 0.07596, 0.449, 0.9007, 0.5852, 0.9018, 0.5707, 0.9822, 0.5266, 0.7166, 0.5855, 0.7839, 0.5852, 0.9018, 0.1226, 0.71, 0.2499, 0.7782, 0.1579, 0.8474, 0.08152, 0.3281, 0.2052, 0.264, 0.1061, 0.4637, 0.4217, 0.1939, 0.5491, 0.09166, 0.442, 0.2594, 0.7142, 0.2369, 0.729, 0.3546, 0.6334, 0.4355, 0.5491, 0.09166, 0.4217, 0.1939, 0.4205, 0.07596, 0.09523, 0.6451, 0.1226, 0.71, 0.06197, 0.7648, 0.8009, 0.1327, 0.8009, 0.2501, 0.7142, 0.2369, 0.09523, 0.6451, 0.06197, 0.7648, 0.0, 0.671, 0.7142, 0.2369, 0.5569, 0.3157, 0.6643, 0.1122, 0.1886, 0.6353, 0.2226, 0.5588, 0.2945, 0.5719, 0.4456, 0.008214, 0.4205, 0.07596, 0.3904, 0.06608, 0.5852, 0.9018, 0.5855, 0.7839, 0.7123, 0.7736, 0.06202, 0.1219, 0.01164, 0.2694, 0.0, 0.2308, 0.2052, 0.264, 0.08152, 0.3281, 0.09705, 0.1447, 0.1886, 0.6353, 0.1226, 0.71, 0.09523, 0.6451, 0.2945, 0.5719, 0.3249, 0.6647, 0.1886, 0.6353, 0.9507, 0.5521, 0.9824, 0.6557, 0.9057, 0.5749, 0.2499, 0.7782, 0.1226, 0.71, 0.1886, 0.6353, 0.2499, 0.7782, 0.3249, 0.6647, 0.3543, 0.7985, 0.5569, 0.3157, 0.442, 0.2594, 0.5491, 0.09166, 0.8982, 0.5204, 0.9057, 0.5749, 0.8294, 0.5748, 0.449, 0.9007, 0.4522, 0.8135, 0.5852, 0.9018, 0.9057, 0.5749, 0.9824, 0.6557, 0.9408, 0.7061, 0.71, 0.4602, 0.6334, 0.4355, 0.729, 0.3546, 0.7142, 0.2369, 0.6334, 0.4355, 0.5569, 0.3157, 0.09705, 0.1447, 0.1099, 0.0751, 0.1992, 0.06408, 0.06202, 0.1219, 0.09705, 0.1447, 0.01164, 0.2694, 0.4217, 0.1939, 0.442, 0.2594, 0.3844, 0.2141, 0.01164, 0.2694, 0.09705, 0.1447, 0.08152, 0.3281, 0.61, 0.4889, 0.6334, 0.4355, 0.71, 0.4602, 0.9408, 0.7061, 0.9131, 0.7738, 0.8258, 0.7735, 0.6256, 0.6844, 0.5855, 0.7839, 0.5266, 0.7166, 0.6643, 0.1122, 0.7083, 0.0388, 0.8009, 0.1327, 0.7529, 0.311, 0.7142, 0.2369, 0.8009, 0.2501, 0.7947, 0.722, 0.7433, 0.6912, 0.9057, 0.5749, 0.3249, 0.6647, 0.2945, 0.5719, 0.3543, 0.5699, 0.9131, 0.7738, 0.9523, 0.887, 0.8475, 0.8657, 0.9033, 0.9515, 0.8311, 0.9465, 0.8475, 0.8657, 0.4002, 0.7391, 0.5266, 0.7166, 0.4522, 0.8135, 0.3844, 0.8321, 0.4522, 0.8135, 0.449, 0.9007, 0.4002, 0.7391, 0.4243, 0.5901, 0.4859, 0.5838, 0.8545, 0.139, 0.931, 0.005671, 0.9624, 0.1253, 0.7947, 0.722, 0.9408, 0.7061, 0.8258, 0.7735, 0.297, 0.0, 0.3844, 0.01707, 0.2827, 0.05671, 0.449, 0.9007, 0.5707, 0.9822, 0.4631, 0.9931, 0.3237, 0.3425, 0.2052, 0.264, 0.3244, 0.08751, 0.5852, 0.9018, 0.4522, 0.8135, 0.5266, 0.7166, 0.5707, 0.9822, 0.5852, 0.9018, 0.7123, 0.7736, 0.9057, 0.5749, 0.8982, 0.5204, 0.9507, 0.5521, 0.3844, 0.8321, 0.4002, 0.7391, 0.4522, 0.8135, 0.4631, 0.9931, 0.4027, 0.9417, 0.449, 0.9007, 0.1992, 0.06408, 0.297, 0.0, 0.2827, 0.05671, 0.438, 0.3407, 0.442, 0.2594, 0.5569, 0.3157, 0.09705, 0.1447, 0.1992, 0.06408, 0.2052, 0.264, 0.3244, 0.08751, 0.2052, 0.264, 0.2827, 0.05671, 0.5272, 0.5106, 0.4893, 0.4539, 0.5529, 0.4495, 0.5529, 0.4495, 0.5569, 0.3157, 0.6334, 0.4355, 0.5529, 0.4495, 0.438, 0.3407, 0.5569, 0.3157, 0.438, 0.3407, 0.5529, 0.4495, 0.4893, 0.4539, 0.61, 0.4889, 0.5272, 0.5106, 0.5529, 0.4495, 0.2226, 0.5588, 0.1886, 0.6353, 0.1644, 0.5605, 0.7123, 0.7736, 0.5855, 0.7839, 0.6256, 0.6844, 0.2052, 0.264, 0.1992, 0.06408, 0.2827, 0.05671, 0.6643, 0.1122, 0.5569, 0.3157, 0.5491, 0.09166, 0.7123, 0.7736, 0.6256, 0.6844, 0.6939, 0.6461, 0.9981, 0.0, 0.9624, 0.1253, 0.931, 0.005671, 0.6266, 0.5106, 0.6939, 0.6461, 0.6256, 0.6844, 0.7947, 0.722, 0.8258, 0.7735, 0.7123, 0.824, 0.8258, 0.7735, 0.7788, 0.9612, 0.7123, 0.824, 0.7433, 0.6912, 0.7947, 0.722, 0.7123, 0.824, 0.6939, 0.6461, 0.6266, 0.5106, 0.7123, 0.5245, 0.3007, 0.4734, 0.3844, 0.4388, 0.3575, 0.5588, 0.9061, 0.2271, 0.8009, 0.2211, 0.8545, 0.139, 0.9335, 0.3223, 0.9335, 0.4946, 0.8979, 0.4077, 0.9981, 0.2736, 0.9061, 0.2271, 0.9624, 0.1253, 0.8964, 0.3223, 0.9061, 0.2271, 0.9981, 0.2736, 0.9061, 0.2271, 0.8545, 0.139, 0.9624, 0.1253, 0.8311, 0.9465, 0.7788, 0.9612, 0.8258, 0.7735, 0.8964, 0.3223, 0.8009, 0.2211, 0.9061, 0.2271])
me_icosphere.use_remesh_preserve_volume = False
me_icosphere.use_remesh_preserve_attributes = False
me_icosphere.use_mirror_vertex_groups = False
me_icosphere.update()

# ---- objects
ob_cylinder_004 = bpy.data.objects.new('Cylinder.004', me_cylinder_005)
ob_icosphere = bpy.data.objects.new('Icosphere', me_icosphere)

# ---- transforms, parenting, visibility, modifiers, constraints
ob_cylinder_004.location = (0.0, 0.0, 0.0)
ob_cylinder_004.lineart.crease_threshold = 0.0
ob_icosphere.location = (0.0, 0.0, 0.0)
ob_icosphere.lineart.crease_threshold = 0.0

# ---- collection membership
col_collection.objects.link(ob_cylinder_004)
col_collection.objects.link(ob_icosphere)

# ---- scene / render settings (as saved in the file)
scene.frame_start = 1; scene.frame_end = 250; scene.frame_set(1)
scene.render.engine = 'BLENDER_EEVEE_NEXT'
scene.cycles.use_denoising = False
scene.cycles.samples = 128
scene.cycles.sampling_pattern = 'TABULATED_SOBOL'
scene.cycles.use_adaptive_sampling = False
scene.cycles.use_light_tree = False
scene.view_settings.view_transform = 'Filmic'
bpy.context.view_layer.update()

# ---- added for rendering (the .blend has no active camera and no usable light): camera, sun
cam_auto = bpy.data.cameras.new('AutoCamera')
cam_auto.lens = 50.0
cam_auto.sensor_width = 36.0
cam_auto.clip_end = 1000.0
ob_auto_camera = bpy.data.objects.new('AutoCamera', cam_auto)
scene.collection.objects.link(ob_auto_camera)
ob_auto_camera.location = (8.79405, -10.0091, 9.04834)
ob_auto_camera.rotation_euler = (1.09748, -7.21219e-08, 0.694738)
scene.camera = ob_auto_camera
light_auto_sun = bpy.data.lights.new('AutoSun', 'SUN')
light_auto_sun.energy = 3.0
light_auto_sun.angle = 0.0523599
ob_auto_sun = bpy.data.objects.new('AutoSun', light_auto_sun)
scene.collection.objects.link(ob_auto_sun)
ob_auto_sun.rotation_euler = (0.872665, 0.174533, 0.523599)
bpy.context.view_layer.update()
